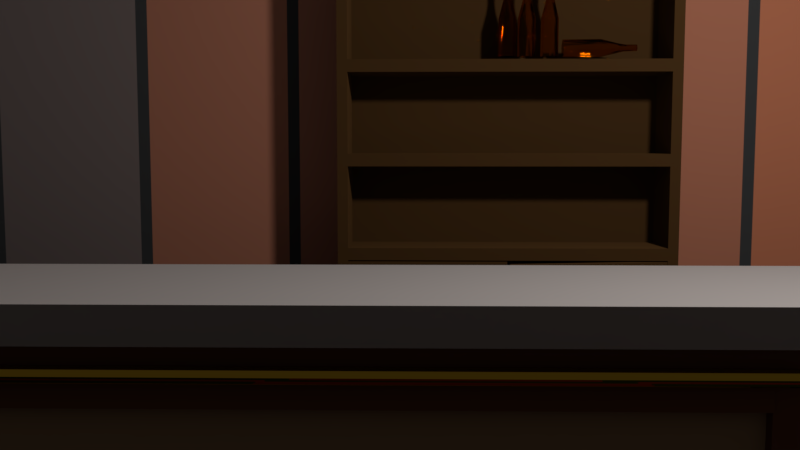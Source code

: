 # Source: bar.blend  (saved by Blender 2.79.0; exported with 4.5.12 LTS)
import bpy
from mathutils import Matrix  # noqa: F401  (used for matrix-valued properties, if any)

bpy.ops.wm.read_factory_settings(use_empty=True)
scene = bpy.context.scene
scene.name = 'Scene'

# ---- collections
col_collection_1 = bpy.data.collections.new('Collection 1'); scene.collection.children.link(col_collection_1)
col_collection_2 = bpy.data.collections.new('Collection 2'); scene.collection.children.link(col_collection_2)
col_collection_2.hide_render = True
col_collection_2.hide_viewport = True
col_collection_11 = bpy.data.collections.new('Collection 11'); scene.collection.children.link(col_collection_11)
col_collection_11.hide_render = True
col_collection_11.hide_viewport = True

# ---- images (referenced by path relative to the original .blend; pixels are not part of the script)
import os
ASSET_DIR = os.environ.get("B2B_ASSET_DIR", "")  # directory of the original .blend (textures are referenced by path, not embedded)
HERE = os.path.dirname(os.path.abspath(__file__))  # packed textures are extracted next to this script under _unpacked/

def load_image(name, relpath, width, height, colorspace="sRGB"):
    """Load a texture the original file referenced (path relative to the .blend, or extracted next to this script)."""
    p = next((c for c in (os.path.join(HERE, relpath), os.path.join(ASSET_DIR, relpath)) if relpath and os.path.exists(c)), "")
    if p:
        img = bpy.data.images.load(p, check_existing=True)
        img.name = name
    else:  # same state as the original file: an image datablock whose file is absent (Cycles renders it pink)
        img = bpy.data.images.new(name, width, height)
        img.source = "FILE"
        img.filepath = "//" + (relpath or name)
    img.colorspace_settings.name = colorspace
    return img
img_wood4_0_png = load_image('wood4_0.png', 'wood4_0.png', 1024, 1024, 'sRGB')

# ---- materials (node trees are filled in below, after node groups)
mat_glass1_002 = bpy.data.materials.new('Glass1.002')
mat_glass1_002.alpha_threshold = 0.0
mat_glass1_002.roughness = 0.5
mat_brick = bpy.data.materials.new('Brick')
mat_brick.alpha_threshold = 0.0
mat_brick.roughness = 0.5
mat_flooring = bpy.data.materials.new('Flooring')
mat_flooring.alpha_threshold = 0.0
mat_flooring.roughness = 0.5
mat_gold = bpy.data.materials.new('Gold')
mat_gold.alpha_threshold = 0.0
mat_gold.roughness = 0.5
mat_lightwood = bpy.data.materials.new('LightWood')
mat_lightwood.alpha_threshold = 0.0
mat_lightwood.roughness = 0.5
mat_countertop = bpy.data.materials.new('Countertop')
mat_countertop.alpha_threshold = 0.0
mat_countertop.roughness = 0.5
mat_material_001 = bpy.data.materials.new('Material.001')
mat_material_001.alpha_threshold = 0.0
mat_material_001.roughness = 0.5
mat_wood_001 = bpy.data.materials.new('Wood.001')
mat_wood_001.alpha_threshold = 0.0
mat_wood_001.diffuse_color = (0.107, 0.04971, 0.01681, 1.0)
mat_wood_001.roughness = 0.5
mat_glass1_001 = bpy.data.materials.new('Glass1.001')
mat_glass1_001.alpha_threshold = 0.0
mat_glass1_001.roughness = 0.5
mat_glass1 = bpy.data.materials.new('Glass1')
mat_glass1.alpha_threshold = 0.0
mat_glass1.roughness = 0.5
mat_wood = bpy.data.materials.new('Wood')
mat_wood.alpha_threshold = 0.0
mat_wood.diffuse_color = (0.107, 0.04971, 0.01681, 1.0)
mat_wood.roughness = 0.5

# ---- material node trees
mat_glass1_002.use_nodes = True; mat_glass1_002.node_tree.nodes.clear()
_N = mat_glass1_002.node_tree.nodes; _L = mat_glass1_002.node_tree.links
n0 = _N.new('ShaderNodeOutputMaterial'); n0.name = 'Material Output'; n0.location = (300, 300)
n1 = _N.new('ShaderNodeBsdfGlass'); n1.name = 'Glass BSDF'; n1.location = (10, 300)
n1.distribution = 'BECKMANN'
n1.inputs[0].default_value = (0.8, 0.4489, 0.04968, 1.0)
n1.inputs[2].default_value = 1.45
_L.new(n1.outputs[0], n0.inputs[0])
n0.is_active_output = True
mat_brick.use_nodes = True; mat_brick.node_tree.nodes.clear()
_N = mat_brick.node_tree.nodes; _L = mat_brick.node_tree.links
n0 = _N.new('ShaderNodeOutputMaterial'); n0.name = 'Material Output'; n0.location = (300, 300)
n1 = _N.new('ShaderNodeBackground'); n1.name = 'Background'; n1.location = (10, 300)
n2 = _N.new('ShaderNodeTexBrick'); n2.name = 'Brick Texture'; n2.location = (-190, 300)
n3 = _N.new('ShaderNodeBsdfDiffuse'); n3.name = 'Diffuse BSDF'; n3.location = (100, 300)
n4 = _N.new('ShaderNodeTexBrick'); n4.name = 'Brick Texture.001'; n4.location = (-100, 300)
n4.inputs[1].default_value = (0.8, 0.2486, 0.1137, 1.0)
n4.inputs[3].default_value = (0.06681, 0.06681, 0.06681, 1.0)
_L.new(n2.outputs[0], n1.inputs[0])
_L.new(n3.outputs[0], n0.inputs[0])
_L.new(n4.outputs[0], n3.inputs[0])
n0.is_active_output = True
mat_flooring.use_nodes = True; mat_flooring.node_tree.nodes.clear()
_N = mat_flooring.node_tree.nodes; _L = mat_flooring.node_tree.links
n0 = _N.new('ShaderNodeOutputMaterial'); n0.name = 'Material Output'; n0.location = (300, 300)
n1 = _N.new('ShaderNodeBsdfDiffuse'); n1.name = 'Diffuse BSDF'; n1.location = (10, 300)
n2 = _N.new('ShaderNodeTexChecker'); n2.name = 'Checker Texture'; n2.location = (-180, 300)
n2.inputs[1].default_value = (0.06681, 0.007498, 0.003193, 1.0)
n2.inputs[2].default_value = (0.01024, 0.01734, 0.01118, 1.0)
_L.new(n1.outputs[0], n0.inputs[0])
_L.new(n2.outputs[0], n1.inputs[0])
n0.is_active_output = True
mat_gold.use_nodes = True; mat_gold.node_tree.nodes.clear()
_N = mat_gold.node_tree.nodes; _L = mat_gold.node_tree.links
n0 = _N.new('ShaderNodeOutputMaterial'); n0.name = 'Material Output'; n0.location = (300, 300)
n1 = _N.new('ShaderNodeBsdfAnisotropic'); n1.name = 'Glossy BSDF'; n1.location = (10, 300)
n1.distribution = 'GGX'
n1.inputs[0].default_value = (0.5596, 0.3198, 0.02376, 1.0)
n1.inputs[1].default_value = 0.0
_L.new(n1.outputs[0], n0.inputs[0])
n0.is_active_output = True
mat_lightwood.use_nodes = True; mat_lightwood.node_tree.nodes.clear()
_N = mat_lightwood.node_tree.nodes; _L = mat_lightwood.node_tree.links
n0 = _N.new('ShaderNodeOutputMaterial'); n0.name = 'Material Output'; n0.location = (300, 300)
n1 = _N.new('ShaderNodeBsdfDiffuse'); n1.name = 'Diffuse BSDF'; n1.location = (10, 300)
n1.inputs[0].default_value = (0.3506, 0.2222, 0.1213, 1.0)
n1.inputs[1].default_value = 1.0
n2 = _N.new('ShaderNodeTexEnvironment'); n2.name = 'Environment Texture'; n2.location = (-180, 300)
n2.width = 140
n2.image = img_wood4_0_png
n2.interpolation = 'Smart'
_L.new(n1.outputs[0], n0.inputs[0])
n0.is_active_output = True
mat_countertop.use_nodes = True; mat_countertop.node_tree.nodes.clear()
_N = mat_countertop.node_tree.nodes; _L = mat_countertop.node_tree.links
n0 = _N.new('ShaderNodeOutputMaterial'); n0.name = 'Material Output'; n0.location = (300, 300)
n1 = _N.new('ShaderNodeBsdfAnisotropic'); n1.name = 'Glossy BSDF'; n1.location = (10, 300)
n1.distribution = 'GGX'
n1.inputs[0].default_value = (1.0, 0.8991, 0.8444, 1.0)
n1.inputs[1].default_value = 1.0
_L.new(n1.outputs[0], n0.inputs[0])
n0.is_active_output = True
mat_material_001.use_nodes = True; mat_material_001.node_tree.nodes.clear()
_N = mat_material_001.node_tree.nodes; _L = mat_material_001.node_tree.links
n0 = _N.new('ShaderNodeOutputMaterial'); n0.name = 'Material Output'; n0.location = (300, 300)
n1 = _N.new('ShaderNodeBsdfDiffuse'); n1.name = 'Diffuse BSDF'; n1.location = (10, 300)
n1.inputs[0].default_value = (0.1282, 0.05066, 0.02381, 1.0)
_L.new(n1.outputs[0], n0.inputs[0])
n0.is_active_output = True
mat_wood_001.use_nodes = True; mat_wood_001.node_tree.nodes.clear()
_N = mat_wood_001.node_tree.nodes; _L = mat_wood_001.node_tree.links
n0 = _N.new('ShaderNodeOutputMaterial'); n0.name = 'Material Output'; n0.location = (300, 300)
n1 = _N.new('ShaderNodeBsdfDiffuse'); n1.name = 'Diffuse BSDF'; n1.location = (10, 300)
n1.inputs[0].default_value = (0.1065, 0.05043, 0.01707, 1.0)
n1.inputs[1].default_value = 0.7339
_L.new(n1.outputs[0], n0.inputs[0])
n0.is_active_output = True
mat_glass1_001.use_nodes = True; mat_glass1_001.node_tree.nodes.clear()
_N = mat_glass1_001.node_tree.nodes; _L = mat_glass1_001.node_tree.links
n0 = _N.new('ShaderNodeOutputMaterial'); n0.name = 'Material Output'; n0.location = (300, 300)
n1 = _N.new('ShaderNodeBsdfGlass'); n1.name = 'Glass BSDF'; n1.location = (10, 300)
n1.distribution = 'BECKMANN'
n1.inputs[0].default_value = (0.8, 0.4489, 0.04968, 1.0)
n1.inputs[2].default_value = 1.45
_L.new(n1.outputs[0], n0.inputs[0])
n0.is_active_output = True
mat_glass1.use_nodes = True; mat_glass1.node_tree.nodes.clear()
_N = mat_glass1.node_tree.nodes; _L = mat_glass1.node_tree.links
n0 = _N.new('ShaderNodeOutputMaterial'); n0.name = 'Material Output'; n0.location = (300, 300)
n1 = _N.new('ShaderNodeBsdfGlass'); n1.name = 'Glass BSDF'; n1.location = (10, 300)
n1.distribution = 'BECKMANN'
n1.inputs[0].default_value = (0.8, 0.4489, 0.04968, 1.0)
n1.inputs[2].default_value = 1.45
_L.new(n1.outputs[0], n0.inputs[0])
n0.is_active_output = True
mat_wood.use_nodes = True; mat_wood.node_tree.nodes.clear()
_N = mat_wood.node_tree.nodes; _L = mat_wood.node_tree.links
n0 = _N.new('ShaderNodeOutputMaterial'); n0.name = 'Material Output'; n0.location = (300, 300)
n1 = _N.new('ShaderNodeBsdfDiffuse'); n1.name = 'Diffuse BSDF'; n1.location = (10, 300)
n1.inputs[0].default_value = (0.1065, 0.05043, 0.01707, 1.0)
n1.inputs[1].default_value = 0.7339
_L.new(n1.outputs[0], n0.inputs[0])
n0.is_active_output = True

# ---- world
world_world = bpy.data.worlds.new('World'); scene.world = world_world
world_world.color = (0.05088, 0.05088, 0.05088)
world_world.use_sun_shadow = False
world_world.sun_shadow_jitter_overblur = 0.0
world_world.cycles.sampling_method = 'MANUAL'

# ---- cameras
cam_camera = bpy.data.cameras.new('Camera')
cam_camera.clip_end = 100.0
cam_camera.lens = 35.0
cam_camera.sensor_width = 32.0
cam_camera.sensor_height = 18.0
cam_camera.ortho_scale = 7.314
cam_camera.dof.focus_distance = 0.0

# ---- lights
light_point = bpy.data.lights.new('Point', 'POINT')
light_point.transmission_factor = 0.0
light_point.energy = 100.0
light_point.shadow_buffer_clip_start = 0.5
light_point.shadow_soft_size = 0.1
light_point.shadow_maximum_resolution = 0.006
light_point.use_absolute_resolution = True

# ---- meshes
me_cylinder_005 = bpy.data.meshes.new('Cylinder.005')
me_cylinder_005.from_pydata([(2.819e-08, 0.4737, 1.009), (0.0924, 0.4646, 1.009), (0.1813, 0.4376, 1.009), (0.2163, 0.4337, -1.009), (0.2631, 0.3938, 1.009), (0.3349, 0.3349, 1.009), (0.4596, 0.1537, -1.009), (0.3938, 0.2631, 1.009), (0.4376, 0.1813, 1.009), (0.4646, 0.09241, 1.009), (0.4737, 2.034e-07, 1.009), (0.4473, -0.1724, -1.009), (0.4646, -0.0924, 1.009), (0.4376, -0.1813, 1.009), (0.3938, -0.2631, 1.009), (0.2404, -0.4208, -1.009), (0.3349, -0.3349, 1.009), (0.2631, -0.3938, 1.009), (0.1813, -0.4376, 1.009), (0.0924, -0.4646, 1.009), (-0.0818, -0.4724, -1.009), (-1.261e-07, -0.4737, 1.009), (-0.09241, -0.4646, 1.009), (-0.1813, -0.4376, 1.009), (-0.2631, -0.3938, 1.009), (-0.3349, -0.3349, 1.009), (-0.4002, -0.285, -1.009), (-0.3938, -0.2631, 1.009), (-0.4376, -0.1813, 1.009), (-0.4646, -0.0924, 1.009), (-0.4675, 0.1276, -1.009), (-0.4737, 6.25e-07, 1.009), (-0.4646, 0.09241, 1.009), (-0.4376, 0.1813, 1.009), (-0.3938, 0.2631, 1.009), (-0.2015, 0.4481, -1.009), (-0.3349, 0.3349, 1.009), (-0.2631, 0.3938, 1.009), (-0.1813, 0.4376, 1.009), (-0.0924, 0.4646, 1.009), (0.0924, 0.4646, 1.009), (2.819e-08, 0.4737, 1.009), (0.1813, 0.4376, 1.009), (0.2631, 0.3938, 1.009), (0.3349, 0.3349, 1.009), (0.3938, 0.2631, 1.009), (0.4376, 0.1813, 1.009), (0.4646, 0.09241, 1.009), (0.4737, 2.034e-07, 1.009), (0.4646, -0.0924, 1.009), (0.4376, -0.1813, 1.009), (0.3938, -0.2631, 1.009), (0.3349, -0.3349, 1.009), (0.2631, -0.3938, 1.009), (0.1813, -0.4376, 1.009), (0.0924, -0.4646, 1.009), (-1.261e-07, -0.4737, 1.009), (-0.09241, -0.4646, 1.009), (-0.1813, -0.4376, 1.009), (-0.2631, -0.3938, 1.009), (-0.3349, -0.3349, 1.009), (-0.3938, -0.2631, 1.009), (-0.4376, -0.1813, 1.009), (-0.4646, -0.0924, 1.009), (-0.4737, 6.25e-07, 1.009), (-0.4646, 0.09241, 1.009), (-0.4376, 0.1813, 1.009), (-0.3938, 0.2631, 1.009), (-0.3349, 0.3349, 1.009), (-0.2631, 0.3938, 1.009), (-0.1813, 0.4376, 1.009), (-0.0924, 0.4646, 1.009), (0.02393, 0.2373, 1.974), (0.1847, 0.1509, 1.974), (0.2102, -0.1085, 1.98), (0.05357, -0.2327, 1.987), (-0.127, -0.2008, 1.965), (-0.2288, -0.0694, 1.975), (-0.2097, 0.1167, 1.963), (-0.1552, -0.0946, 2.368), (0.03119, 0.1792, 2.371), (0.1362, 0.1247, 2.388), (0.1876, -0.003982, 2.236), (0.1613, -0.0885, 2.354), (0.06012, -0.1746, 2.381), (-0.08335, -0.164, 2.364), (-0.1834, 0.01875, 2.366), (-0.1317, 0.1258, 2.367), (-0.06376, 0.1744, 2.239), (0.02295, 0.1807, 2.942), (0.1565, 0.09794, 2.942), (0.1646, -0.08796, 2.942), (0.02295, -0.1807, 2.942), (-0.1266, -0.1344, 2.942), (-0.1807, 4.375e-07, 2.942), (-0.1266, 0.1344, 2.942)], [], [(3, 35, 0, 1), (2, 40, 42), (69, 88, 70), (14, 50, 51), (25, 59, 60), (37, 68, 69), (9, 46, 47), (21, 55, 56), (32, 64, 65), (4, 42, 43), (16, 51, 52), (27, 60, 61), (38, 69, 70), (10, 47, 48), (22, 56, 57), (33, 65, 66), (5, 43, 44), (17, 52, 53), (28, 61, 62), (39, 70, 71), (12, 48, 49), (23, 57, 58), (34, 66, 67), (7, 44, 45), (18, 53, 54), (29, 62, 63), (1, 41, 40), (0, 71, 41), (13, 49, 50), (24, 58, 59), (36, 67, 68), (8, 45, 46), (19, 54, 55), (31, 63, 64), (76, 85, 79), (56, 75, 57), (43, 73, 44), (44, 73, 45), (71, 72, 41), (58, 76, 59), (45, 73, 46), (59, 76, 60), (47, 82, 48), (61, 77, 62), (62, 77, 63), (49, 74, 50), (63, 77, 64), (50, 74, 51), (51, 74, 52), (65, 78, 66), (66, 78, 67), (53, 75, 54), (41, 72, 40), (67, 78, 68), (54, 75, 55), (40, 72, 42), (55, 75, 56), (77, 79, 86), (77, 86, 78), (74, 83, 84), (78, 87, 88), (72, 81, 73), (84, 92, 85), (88, 95, 89), (85, 93, 79), (82, 90, 91), (86, 94, 95), (83, 91, 84), (86, 95, 87), (6, 3, 5, 7), (1, 2, 3), (2, 4, 3), (4, 5, 3), (11, 6, 10, 12), (7, 8, 6), (8, 9, 6), (9, 10, 6), (15, 11, 14, 16), (12, 13, 11), (13, 14, 11), (20, 15, 19, 21), (16, 17, 15), (17, 18, 15), (18, 19, 15), (26, 20, 23, 24), (21, 22, 20), (22, 23, 20), (30, 26, 29, 31), (24, 25, 26), (25, 27, 26), (27, 28, 26), (28, 29, 26), (35, 30, 34, 36), (31, 32, 30), (32, 33, 30), (33, 34, 30), (36, 37, 35), (37, 38, 35), (2, 1, 40), (38, 39, 35), (39, 0, 35), (72, 71, 70, 88), (15, 20, 26, 30, 35, 3, 6, 11), (14, 13, 50), (25, 24, 59), (37, 36, 68), (9, 8, 46), (21, 19, 55), (32, 31, 64), (4, 2, 42), (16, 14, 51), (27, 25, 60), (38, 37, 69), (10, 9, 47), (22, 21, 56), (33, 32, 65), (5, 4, 43), (17, 16, 52), (28, 27, 61), (39, 38, 70), (12, 10, 48), (23, 22, 57), (34, 33, 66), (7, 5, 44), (18, 17, 53), (29, 28, 62), (1, 0, 41), (0, 39, 71), (13, 12, 49), (24, 23, 58), (36, 34, 67), (8, 7, 45), (19, 18, 54), (31, 29, 63), (76, 58, 57, 75), (82, 47, 46, 73), (77, 61, 60, 76), (74, 49, 48, 82), (77, 78, 65, 64), (75, 53, 52, 74), (88, 69, 68, 78), (73, 43, 42, 72), (73, 81, 82), (77, 76, 79), (74, 82, 83), (75, 74, 84), (78, 86, 87), (72, 80, 81), (75, 84, 85), (76, 75, 85), (72, 88, 80), (89, 90, 81, 80), (91, 90, 89, 95, 94, 93, 92), (88, 87, 95), (94, 86, 79, 93), (85, 92, 93), (80, 88, 89), (82, 81, 90), (83, 82, 91), (84, 91, 92)])
me_cylinder_005.materials.append(mat_glass1_002)
me_cylinder_005.use_remesh_preserve_volume = False
me_cylinder_005.use_remesh_preserve_attributes = False
me_cylinder_005.use_mirror_vertex_groups = False
me_cylinder_005.update()
me_cylinder_004 = bpy.data.meshes.new('Cylinder.004')
me_cylinder_004.from_pydata([(2.819e-08, 0.4737, 1.009), (0.0924, 0.4646, 1.009), (0.1813, 0.4376, 1.009), (0.2163, 0.4337, -1.009), (0.2631, 0.3938, 1.009), (0.3349, 0.3349, 1.009), (0.4596, 0.1537, -1.009), (0.3938, 0.2631, 1.009), (0.4376, 0.1813, 1.009), (0.4646, 0.09241, 1.009), (0.4737, 2.034e-07, 1.009), (0.4473, -0.1724, -1.009), (0.4646, -0.0924, 1.009), (0.4376, -0.1813, 1.009), (0.3938, -0.2631, 1.009), (0.2404, -0.4208, -1.009), (0.3349, -0.3349, 1.009), (0.2631, -0.3938, 1.009), (0.1813, -0.4376, 1.009), (0.0924, -0.4646, 1.009), (-0.0818, -0.4724, -1.009), (-1.261e-07, -0.4737, 1.009), (-0.09241, -0.4646, 1.009), (-0.1813, -0.4376, 1.009), (-0.2631, -0.3938, 1.009), (-0.3349, -0.3349, 1.009), (-0.4002, -0.285, -1.009), (-0.3938, -0.2631, 1.009), (-0.4376, -0.1813, 1.009), (-0.4646, -0.0924, 1.009), (-0.4675, 0.1276, -1.009), (-0.4737, 6.25e-07, 1.009), (-0.4646, 0.09241, 1.009), (-0.4376, 0.1813, 1.009), (-0.3938, 0.2631, 1.009), (-0.2015, 0.4481, -1.009), (-0.3349, 0.3349, 1.009), (-0.2631, 0.3938, 1.009), (-0.1813, 0.4376, 1.009), (-0.0924, 0.4646, 1.009), (0.0924, 0.4646, 1.009), (2.819e-08, 0.4737, 1.009), (0.1813, 0.4376, 1.009), (0.2631, 0.3938, 1.009), (0.3349, 0.3349, 1.009), (0.3938, 0.2631, 1.009), (0.4376, 0.1813, 1.009), (0.4646, 0.09241, 1.009), (0.4737, 2.034e-07, 1.009), (0.4646, -0.0924, 1.009), (0.4376, -0.1813, 1.009), (0.3938, -0.2631, 1.009), (0.3349, -0.3349, 1.009), (0.2631, -0.3938, 1.009), (0.1813, -0.4376, 1.009), (0.0924, -0.4646, 1.009), (-1.261e-07, -0.4737, 1.009), (-0.09241, -0.4646, 1.009), (-0.1813, -0.4376, 1.009), (-0.2631, -0.3938, 1.009), (-0.3349, -0.3349, 1.009), (-0.3938, -0.2631, 1.009), (-0.4376, -0.1813, 1.009), (-0.4646, -0.0924, 1.009), (-0.4737, 6.25e-07, 1.009), (-0.4646, 0.09241, 1.009), (-0.4376, 0.1813, 1.009), (-0.3938, 0.2631, 1.009), (-0.3349, 0.3349, 1.009), (-0.2631, 0.3938, 1.009), (-0.1813, 0.4376, 1.009), (-0.0924, 0.4646, 1.009), (0.02393, 0.2373, 1.974), (0.1847, 0.1509, 1.974), (0.2102, -0.1085, 1.98), (0.05357, -0.2327, 1.987), (-0.127, -0.2008, 1.965), (-0.2288, -0.0694, 1.975), (-0.2097, 0.1167, 1.963), (-0.1552, -0.0946, 2.368), (0.03119, 0.1792, 2.371), (0.1362, 0.1247, 2.388), (0.1876, -0.003982, 2.236), (0.1613, -0.0885, 2.354), (0.06012, -0.1746, 2.381), (-0.08335, -0.164, 2.364), (-0.1834, 0.01875, 2.366), (-0.1317, 0.1258, 2.367), (-0.06376, 0.1744, 2.239), (0.02295, 0.1807, 2.942), (0.1565, 0.09794, 2.942), (0.1646, -0.08796, 2.942), (0.02295, -0.1807, 2.942), (-0.1266, -0.1344, 2.942), (-0.1807, 4.375e-07, 2.942), (-0.1266, 0.1344, 2.942)], [], [(3, 35, 0, 1), (2, 40, 42), (69, 88, 70), (14, 50, 51), (25, 59, 60), (37, 68, 69), (9, 46, 47), (21, 55, 56), (32, 64, 65), (4, 42, 43), (16, 51, 52), (27, 60, 61), (38, 69, 70), (10, 47, 48), (22, 56, 57), (33, 65, 66), (5, 43, 44), (17, 52, 53), (28, 61, 62), (39, 70, 71), (12, 48, 49), (23, 57, 58), (34, 66, 67), (7, 44, 45), (18, 53, 54), (29, 62, 63), (1, 41, 40), (0, 71, 41), (13, 49, 50), (24, 58, 59), (36, 67, 68), (8, 45, 46), (19, 54, 55), (31, 63, 64), (76, 85, 79), (56, 75, 57), (43, 73, 44), (44, 73, 45), (71, 72, 41), (58, 76, 59), (45, 73, 46), (59, 76, 60), (47, 82, 48), (61, 77, 62), (62, 77, 63), (49, 74, 50), (63, 77, 64), (50, 74, 51), (51, 74, 52), (65, 78, 66), (66, 78, 67), (53, 75, 54), (41, 72, 40), (67, 78, 68), (54, 75, 55), (40, 72, 42), (55, 75, 56), (77, 79, 86), (77, 86, 78), (74, 83, 84), (78, 87, 88), (72, 81, 73), (84, 92, 85), (88, 95, 89), (85, 93, 79), (82, 90, 91), (86, 94, 95), (83, 91, 84), (86, 95, 87), (6, 3, 5, 7), (1, 2, 3), (2, 4, 3), (4, 5, 3), (11, 6, 10, 12), (7, 8, 6), (8, 9, 6), (9, 10, 6), (15, 11, 14, 16), (12, 13, 11), (13, 14, 11), (20, 15, 19, 21), (16, 17, 15), (17, 18, 15), (18, 19, 15), (26, 20, 23, 24), (21, 22, 20), (22, 23, 20), (30, 26, 29, 31), (24, 25, 26), (25, 27, 26), (27, 28, 26), (28, 29, 26), (35, 30, 34, 36), (31, 32, 30), (32, 33, 30), (33, 34, 30), (36, 37, 35), (37, 38, 35), (2, 1, 40), (38, 39, 35), (39, 0, 35), (72, 71, 70, 88), (15, 20, 26, 30, 35, 3, 6, 11), (14, 13, 50), (25, 24, 59), (37, 36, 68), (9, 8, 46), (21, 19, 55), (32, 31, 64), (4, 2, 42), (16, 14, 51), (27, 25, 60), (38, 37, 69), (10, 9, 47), (22, 21, 56), (33, 32, 65), (5, 4, 43), (17, 16, 52), (28, 27, 61), (39, 38, 70), (12, 10, 48), (23, 22, 57), (34, 33, 66), (7, 5, 44), (18, 17, 53), (29, 28, 62), (1, 0, 41), (0, 39, 71), (13, 12, 49), (24, 23, 58), (36, 34, 67), (8, 7, 45), (19, 18, 54), (31, 29, 63), (76, 58, 57, 75), (82, 47, 46, 73), (77, 61, 60, 76), (74, 49, 48, 82), (77, 78, 65, 64), (75, 53, 52, 74), (88, 69, 68, 78), (73, 43, 42, 72), (73, 81, 82), (77, 76, 79), (74, 82, 83), (75, 74, 84), (78, 86, 87), (72, 80, 81), (75, 84, 85), (76, 75, 85), (72, 88, 80), (89, 90, 81, 80), (91, 90, 89, 95, 94, 93, 92), (88, 87, 95), (94, 86, 79, 93), (85, 92, 93), (80, 88, 89), (82, 81, 90), (83, 82, 91), (84, 91, 92)])
me_cylinder_004.materials.append(mat_glass1_002)
me_cylinder_004.use_remesh_preserve_volume = False
me_cylinder_004.use_remesh_preserve_attributes = False
me_cylinder_004.use_mirror_vertex_groups = False
me_cylinder_004.update()
me_cylinder_003 = bpy.data.meshes.new('Cylinder.003')
me_cylinder_003.from_pydata([(2.819e-08, 0.4737, 1.009), (0.0924, 0.4646, 1.009), (0.1813, 0.4376, 1.009), (0.2163, 0.4337, -1.009), (0.2631, 0.3938, 1.009), (0.3349, 0.3349, 1.009), (0.4596, 0.1537, -1.009), (0.3938, 0.2631, 1.009), (0.4376, 0.1813, 1.009), (0.4646, 0.09241, 1.009), (0.4737, 2.034e-07, 1.009), (0.4473, -0.1724, -1.009), (0.4646, -0.0924, 1.009), (0.4376, -0.1813, 1.009), (0.3938, -0.2631, 1.009), (0.2404, -0.4208, -1.009), (0.3349, -0.3349, 1.009), (0.2631, -0.3938, 1.009), (0.1813, -0.4376, 1.009), (0.0924, -0.4646, 1.009), (-0.0818, -0.4724, -1.009), (-1.261e-07, -0.4737, 1.009), (-0.09241, -0.4646, 1.009), (-0.1813, -0.4376, 1.009), (-0.2631, -0.3938, 1.009), (-0.3349, -0.3349, 1.009), (-0.4002, -0.285, -1.009), (-0.3938, -0.2631, 1.009), (-0.4376, -0.1813, 1.009), (-0.4646, -0.0924, 1.009), (-0.4675, 0.1276, -1.009), (-0.4737, 6.25e-07, 1.009), (-0.4646, 0.09241, 1.009), (-0.4376, 0.1813, 1.009), (-0.3938, 0.2631, 1.009), (-0.2015, 0.4481, -1.009), (-0.3349, 0.3349, 1.009), (-0.2631, 0.3938, 1.009), (-0.1813, 0.4376, 1.009), (-0.0924, 0.4646, 1.009), (0.0924, 0.4646, 1.009), (2.819e-08, 0.4737, 1.009), (0.1813, 0.4376, 1.009), (0.2631, 0.3938, 1.009), (0.3349, 0.3349, 1.009), (0.3938, 0.2631, 1.009), (0.4376, 0.1813, 1.009), (0.4646, 0.09241, 1.009), (0.4737, 2.034e-07, 1.009), (0.4646, -0.0924, 1.009), (0.4376, -0.1813, 1.009), (0.3938, -0.2631, 1.009), (0.3349, -0.3349, 1.009), (0.2631, -0.3938, 1.009), (0.1813, -0.4376, 1.009), (0.0924, -0.4646, 1.009), (-1.261e-07, -0.4737, 1.009), (-0.09241, -0.4646, 1.009), (-0.1813, -0.4376, 1.009), (-0.2631, -0.3938, 1.009), (-0.3349, -0.3349, 1.009), (-0.3938, -0.2631, 1.009), (-0.4376, -0.1813, 1.009), (-0.4646, -0.0924, 1.009), (-0.4737, 6.25e-07, 1.009), (-0.4646, 0.09241, 1.009), (-0.4376, 0.1813, 1.009), (-0.3938, 0.2631, 1.009), (-0.3349, 0.3349, 1.009), (-0.2631, 0.3938, 1.009), (-0.1813, 0.4376, 1.009), (-0.0924, 0.4646, 1.009), (0.02393, 0.2373, 1.974), (0.1847, 0.1509, 1.974), (0.2102, -0.1085, 1.98), (0.05357, -0.2327, 1.987), (-0.127, -0.2008, 1.965), (-0.2288, -0.0694, 1.975), (-0.2097, 0.1167, 1.963), (-0.1552, -0.0946, 2.368), (0.03119, 0.1792, 2.371), (0.1362, 0.1247, 2.388), (0.1876, -0.003982, 2.236), (0.1613, -0.0885, 2.354), (0.06012, -0.1746, 2.381), (-0.08335, -0.164, 2.364), (-0.1834, 0.01875, 2.366), (-0.1317, 0.1258, 2.367), (-0.06376, 0.1744, 2.239), (0.02295, 0.1807, 2.942), (0.1565, 0.09794, 2.942), (0.1646, -0.08796, 2.942), (0.02295, -0.1807, 2.942), (-0.1266, -0.1344, 2.942), (-0.1807, 4.375e-07, 2.942), (-0.1266, 0.1344, 2.942)], [], [(3, 35, 0, 1), (2, 40, 42), (69, 88, 70), (14, 50, 51), (25, 59, 60), (37, 68, 69), (9, 46, 47), (21, 55, 56), (32, 64, 65), (4, 42, 43), (16, 51, 52), (27, 60, 61), (38, 69, 70), (10, 47, 48), (22, 56, 57), (33, 65, 66), (5, 43, 44), (17, 52, 53), (28, 61, 62), (39, 70, 71), (12, 48, 49), (23, 57, 58), (34, 66, 67), (7, 44, 45), (18, 53, 54), (29, 62, 63), (1, 41, 40), (0, 71, 41), (13, 49, 50), (24, 58, 59), (36, 67, 68), (8, 45, 46), (19, 54, 55), (31, 63, 64), (76, 85, 79), (56, 75, 57), (43, 73, 44), (44, 73, 45), (71, 72, 41), (58, 76, 59), (45, 73, 46), (59, 76, 60), (47, 82, 48), (61, 77, 62), (62, 77, 63), (49, 74, 50), (63, 77, 64), (50, 74, 51), (51, 74, 52), (65, 78, 66), (66, 78, 67), (53, 75, 54), (41, 72, 40), (67, 78, 68), (54, 75, 55), (40, 72, 42), (55, 75, 56), (77, 79, 86), (77, 86, 78), (74, 83, 84), (78, 87, 88), (72, 81, 73), (84, 92, 85), (88, 95, 89), (85, 93, 79), (82, 90, 91), (86, 94, 95), (83, 91, 84), (86, 95, 87), (6, 3, 5, 7), (1, 2, 3), (2, 4, 3), (4, 5, 3), (11, 6, 10, 12), (7, 8, 6), (8, 9, 6), (9, 10, 6), (15, 11, 14, 16), (12, 13, 11), (13, 14, 11), (20, 15, 19, 21), (16, 17, 15), (17, 18, 15), (18, 19, 15), (26, 20, 23, 24), (21, 22, 20), (22, 23, 20), (30, 26, 29, 31), (24, 25, 26), (25, 27, 26), (27, 28, 26), (28, 29, 26), (35, 30, 34, 36), (31, 32, 30), (32, 33, 30), (33, 34, 30), (36, 37, 35), (37, 38, 35), (2, 1, 40), (38, 39, 35), (39, 0, 35), (72, 71, 70, 88), (15, 20, 26, 30, 35, 3, 6, 11), (14, 13, 50), (25, 24, 59), (37, 36, 68), (9, 8, 46), (21, 19, 55), (32, 31, 64), (4, 2, 42), (16, 14, 51), (27, 25, 60), (38, 37, 69), (10, 9, 47), (22, 21, 56), (33, 32, 65), (5, 4, 43), (17, 16, 52), (28, 27, 61), (39, 38, 70), (12, 10, 48), (23, 22, 57), (34, 33, 66), (7, 5, 44), (18, 17, 53), (29, 28, 62), (1, 0, 41), (0, 39, 71), (13, 12, 49), (24, 23, 58), (36, 34, 67), (8, 7, 45), (19, 18, 54), (31, 29, 63), (76, 58, 57, 75), (82, 47, 46, 73), (77, 61, 60, 76), (74, 49, 48, 82), (77, 78, 65, 64), (75, 53, 52, 74), (88, 69, 68, 78), (73, 43, 42, 72), (73, 81, 82), (77, 76, 79), (74, 82, 83), (75, 74, 84), (78, 86, 87), (72, 80, 81), (75, 84, 85), (76, 75, 85), (72, 88, 80), (89, 90, 81, 80), (91, 90, 89, 95, 94, 93, 92), (88, 87, 95), (94, 86, 79, 93), (85, 92, 93), (80, 88, 89), (82, 81, 90), (83, 82, 91), (84, 91, 92)])
me_cylinder_003.materials.append(mat_glass1_002)
me_cylinder_003.use_remesh_preserve_volume = False
me_cylinder_003.use_remesh_preserve_attributes = False
me_cylinder_003.use_mirror_vertex_groups = False
me_cylinder_003.update()
me_plane = bpy.data.meshes.new('Plane')
me_plane.from_pydata([(-2.115, -2.115, 0.0), (2.115, -2.115, 0.0), (-2.115, 2.115, 0.0), (2.115, 2.115, 0.0), (-5.902, -2.115, -5.862e-14), (-2.115, 2.115, 3.204), (-2.115, 2.115, 3.199), (2.115, 2.115, 3.199), (-2.115, 2.115, -0.05269), (-2.115, -2.115, -0.05269), (2.115, -2.115, -0.05269), (2.115, 2.115, -0.05269), (-2.003, 2.115, 0.0), (-2.003, -2.115, 0.0), (-2.003, 2.115, 3.204), (-5.902, 2.115, -5.862e-14), (2.115, 1.976, 0.0), (-2.115, 1.976, 0.0), (2.115, 1.976, 3.199), (-2.115, 1.976, 3.199), (-2.002, 0.06294, -0.04085), (-2.002, 0.06294, 0.8554), (-2.002, 0.2437, -0.04085), (-2.002, 0.2437, 0.8554), (0.7941, 0.06294, -0.04085), (0.7941, 0.06294, 0.8554), (0.7941, 0.2437, -0.04085), (0.7941, 0.2437, 0.8554), (-1.998, -0.02992, 0.8547), (-1.998, -0.1218, 1.005), (-1.998, 0.772, 0.8547), (-1.998, 0.772, 1.005), (1.17, -0.02992, 0.8547), (1.17, -0.1218, 1.005), (1.17, 0.772, 0.8547), (1.17, 0.772, 1.005), (-2.005, 0.03014, 0.7581), (0.7948, 0.03014, 0.7581), (-2.005, 0.02956, 0.7523), (0.7948, 0.02956, 0.7523), (-2.005, 0.02784, 0.7466), (0.7948, 0.02784, 0.7466), (-2.005, 0.02506, 0.7414), (0.7948, 0.02506, 0.7414), (-2.005, 0.02131, 0.7368), (0.7948, 0.02131, 0.7368), (-2.005, 0.01674, 0.7331), (0.7948, 0.01674, 0.7331), (-2.005, 0.01153, 0.7303), (0.7948, 0.01153, 0.7303), (-2.005, 0.00588, 0.7286), (0.7948, 0.00588, 0.7286), (-2.005, 2.151e-07, 0.728), (0.7948, 2.228e-07, 0.728), (-2.005, -0.005879, 0.7286), (0.7948, -0.005879, 0.7286), (-2.005, -0.01153, 0.7303), (0.7948, -0.01153, 0.7303), (-2.005, -0.01674, 0.7331), (0.7948, -0.01674, 0.7331), (-2.005, -0.02131, 0.7368), (0.7948, -0.02131, 0.7368), (-2.005, -0.02506, 0.7414), (0.7948, -0.02506, 0.7414), (-2.005, -0.02784, 0.7466), (0.7948, -0.02784, 0.7466), (-2.005, -0.02956, 0.7523), (0.7948, -0.02956, 0.7523), (-2.005, -0.03014, 0.7581), (0.7948, -0.03014, 0.7581), (-2.005, -0.02956, 0.764), (0.7948, -0.02956, 0.764), (-2.005, -0.02784, 0.7697), (0.7948, -0.02784, 0.7697), (-2.005, -0.02506, 0.7749), (0.7948, -0.02506, 0.7749), (-2.005, -0.02131, 0.7794), (0.7948, -0.02131, 0.7794), (-2.005, -0.01674, 0.7832), (0.7948, -0.01674, 0.7832), (-2.005, -0.01153, 0.786), (0.7948, -0.01153, 0.786), (-2.005, -0.005879, 0.7877), (0.7948, -0.005879, 0.7877), (-2.005, 2.343e-07, 0.7883), (0.7948, 2.42e-07, 0.7883), (-2.005, 0.00588, 0.7877), (0.7948, 0.00588, 0.7877), (-2.005, 0.01153, 0.786), (0.7948, 0.01153, 0.786), (-2.005, 0.01674, 0.7832), (0.7948, 0.01674, 0.7832), (-2.005, 0.02131, 0.7794), (0.7948, 0.02131, 0.7794), (-2.005, 0.02506, 0.7749), (0.7948, 0.02506, 0.7749), (-2.005, 0.02784, 0.7697), (0.7948, 0.02784, 0.7697), (-2.005, 0.02956, 0.764), (0.7948, 0.02956, 0.764), (-5.902, 2.115, 3.199), (-5.902, 2.115, -0.05269), (-5.902, -2.115, -0.05269), (-5.902, 1.976, 3.199), (-5.902, 1.976, -5.862e-14), (-5.79, 0.2437, -0.04085), (-5.79, 0.06294, -0.04085), (-5.79, 0.06294, 0.8554), (-5.79, 0.2437, 0.8554), (-5.786, 0.772, 0.8547), (-5.786, -0.02992, 0.8547), (-5.786, -0.1218, 1.005), (-5.786, 0.772, 1.005), (-5.792, 0.03014, 0.7581), (-5.792, 0.02956, 0.7523), (-5.792, 0.02784, 0.7466), (-5.792, 0.02506, 0.7414), (-5.792, 0.02131, 0.7368), (-5.792, 0.01674, 0.7331), (-5.792, 0.01153, 0.7303), (-5.792, 0.005878, 0.7286), (-5.792, -1.394e-06, 0.728), (-5.792, -0.005881, 0.7286), (-5.792, -0.01153, 0.7303), (-5.792, -0.01674, 0.7331), (-5.792, -0.02131, 0.7368), (-5.792, -0.02506, 0.7414), (-5.792, -0.02784, 0.7466), (-5.792, -0.02956, 0.7523), (-5.792, -0.03014, 0.7581), (-5.792, -0.02956, 0.764), (-5.792, -0.02784, 0.7697), (-5.792, -0.02506, 0.7749), (-5.792, -0.02131, 0.7794), (-5.792, -0.01674, 0.7832), (-5.792, -0.01153, 0.786), (-5.792, -0.005881, 0.7877), (-5.792, -1.375e-06, 0.7883), (-5.792, 0.005878, 0.7877), (-5.792, 0.01153, 0.786), (-5.792, 0.01674, 0.7832), (-5.792, 0.02131, 0.7794), (-5.792, 0.02506, 0.7749), (-5.792, 0.02784, 0.7697), (-5.792, 0.02956, 0.764), (0.704, 0.06294, 0.7962), (0.704, 0.06294, 0.01831), (-2.012, 0.06294, 0.01831), (-2.012, 0.06294, 0.7962), (-5.69, 0.06294, 0.01831), (-5.69, 0.06294, 0.7962), (0.704, 0.06294, 0.7962), (0.704, 0.06294, 0.01831), (-2.012, 0.06294, 0.01831), (-2.012, 0.06294, 0.7962), (-5.69, 0.06294, 0.01831), (-5.69, 0.06294, 0.7962), (0.704, 0.06294, 0.7962), (0.704, 0.06294, 0.01831), (-2.012, 0.06294, 0.01831), (-2.012, 0.06294, 0.7962), (-5.69, 0.06294, 0.01831), (-5.69, 0.06294, 0.7962), (0.704, 0.114, 0.7923), (0.704, 0.114, 0.01439), (-2.012, 0.114, 0.01439), (-2.012, 0.114, 0.7923), (-5.69, 0.114, 0.01439), (-5.69, 0.114, 0.7923), (0.704, 0.05034, 0.6324), (-2.012, 0.05034, 0.6324), (-5.69, 0.05034, 0.6324), (0.704, 0.1014, 0.6285), (-2.012, 0.1014, 0.6285), (-5.69, 0.1014, 0.6285)], [], [(1, 3, 11, 10), (106, 107, 108, 105), (3, 7, 18, 16), (9, 10, 11, 8), (86, 88, 139, 138), (3, 2, 8, 11), (0, 1, 10, 9), (100, 15, 104, 103), (15, 4, 102, 101), (0, 2, 12, 13), (2, 5, 14, 12), (17, 16, 18, 19), (68, 70, 130, 129), (7, 6, 19, 18), (2, 3, 16, 17), (50, 52, 121, 120), (22, 23, 27, 26), (26, 27, 25, 24), (148, 150, 156, 154), (22, 26, 24, 20), (27, 23, 21, 25), (94, 96, 143, 142), (30, 31, 35, 34), (34, 35, 33, 32), (32, 33, 29, 28), (30, 34, 32, 28), (35, 31, 29, 33), (36, 37, 39, 38), (38, 39, 41, 40), (40, 41, 43, 42), (42, 43, 45, 44), (44, 45, 47, 46), (46, 47, 49, 48), (48, 49, 51, 50), (50, 51, 53, 52), (52, 53, 55, 54), (54, 55, 57, 56), (56, 57, 59, 58), (58, 59, 61, 60), (60, 61, 63, 62), (62, 63, 65, 64), (64, 65, 67, 66), (66, 67, 69, 68), (68, 69, 71, 70), (70, 71, 73, 72), (72, 73, 75, 74), (74, 75, 77, 76), (76, 77, 79, 78), (78, 79, 81, 80), (80, 81, 83, 82), (82, 83, 85, 84), (84, 85, 87, 86), (86, 87, 89, 88), (88, 89, 91, 90), (90, 91, 93, 92), (92, 93, 95, 94), (94, 95, 97, 96), (39, 37, 99, 97, 95, 93, 91, 89, 87, 85, 83, 81, 79, 77, 75, 73, 71, 69, 67, 65, 63, 61, 59, 57, 55, 53, 51, 49, 47, 45, 43, 41), (96, 97, 99, 98), (98, 99, 37, 36), (76, 78, 134, 133), (110, 111, 112, 109), (113, 114, 115, 116, 117, 118, 119, 120, 121, 122, 123, 124, 125, 126, 127, 128, 129, 130, 131, 132, 133, 134, 135, 136, 137, 138, 139, 140, 141, 142, 143, 144), (2, 0, 4, 15), (42, 44, 117, 116), (60, 62, 126, 125), (78, 80, 135, 134), (96, 98, 144, 143), (17, 19, 103, 104), (52, 54, 122, 121), (0, 9, 102, 4), (70, 72, 131, 130), (88, 90, 140, 139), (8, 2, 15, 101), (44, 46, 118, 117), (62, 64, 127, 126), (80, 82, 136, 135), (36, 38, 114, 113), (98, 36, 113, 144), (2, 17, 104, 15), (54, 56, 123, 122), (72, 74, 132, 131), (30, 28, 110, 109), (90, 92, 141, 140), (19, 6, 100, 103), (28, 29, 111, 110), (46, 48, 119, 118), (64, 66, 128, 127), (22, 20, 106, 105), (82, 84, 137, 136), (29, 31, 112, 111), (20, 24, 146, 147), (38, 40, 115, 114), (56, 58, 124, 123), (74, 76, 133, 132), (31, 30, 109, 112), (92, 94, 142, 141), (6, 2, 15, 100), (21, 23, 108, 107), (48, 50, 120, 119), (9, 8, 101, 102), (66, 68, 129, 128), (23, 22, 105, 108), (84, 86, 138, 137), (40, 42, 116, 115), (58, 60, 125, 124), (107, 106, 149, 150), (21, 107, 150, 148), (106, 20, 147, 149), (25, 21, 148, 145), (24, 25, 145, 146), (155, 153, 159, 161), (150, 149, 155, 156), (146, 145, 151, 152), (147, 146, 152, 153), (149, 147, 153, 155), (145, 148, 154, 151), (160, 162, 171, 170), (151, 154, 160, 157), (152, 151, 157, 158), (154, 156, 162, 160), (156, 155, 161, 162), (153, 152, 158, 159), (164, 163, 166, 168, 167, 165), (162, 161, 167, 168), (159, 158, 164, 165), (161, 159, 165, 167), (162, 168, 174, 171), (158, 157, 163, 164), (170, 171, 174, 173), (169, 170, 173, 172), (166, 163, 172, 173), (163, 157, 169, 172), (168, 166, 173, 174), (157, 160, 170, 169)])
me_plane.polygons.foreach_set('material_index', [0, 5, 0, 1, 2, 0, 0, 0, 0, 1, 0, 0, 2, 0, 0, 2, 5, 5, 5, 5, 5, 2, 4, 4, 4, 4, 4, 2, 2, 2, 2, 2, 2, 2, 2, 2, 2, 2, 2, 2, 2, 2, 2, 2, 2, 2, 2, 2, 2, 2, 2, 2, 2, 2, 2, 2, 2, 2, 2, 2, 2, 4, 2, 1, 2, 2, 2, 2, 0, 2, 0, 2, 2, 0, 2, 2, 2, 2, 2, 0, 2, 2, 4, 2, 0, 4, 2, 2, 5, 2, 4, 5, 2, 2, 2, 4, 2, 0, 5, 2, 0, 2, 5, 2, 2, 2, 5, 5, 5, 5, 5, 5, 5, 5, 5, 5, 5, 5, 5, 5, 5, 5, 5, 3, 5, 5, 5, 5, 5, 5, 5, 3, 5, 3, 5])
me_plane.materials.append(mat_brick)
me_plane.materials.append(mat_flooring)
me_plane.materials.append(mat_gold)
me_plane.materials.append(mat_lightwood)
me_plane.materials.append(mat_countertop)
me_plane.materials.append(mat_material_001)
me_plane.use_remesh_preserve_volume = False
me_plane.use_remesh_preserve_attributes = False
me_plane.use_mirror_vertex_groups = False
me_plane.update()
me_cube_002 = bpy.data.meshes.new('Cube.002')
me_cube_002.from_pydata([(-0.9705, -1.071, -0.9865), (-0.9705, -1.071, 1.18), (-0.9705, 0.8788, -0.9865), (-0.9705, 0.8788, 1.18), (0.9705, -1.071, -0.9865), (0.9705, -1.071, 1.18), (0.9705, 0.8788, -0.9865), (0.9705, 0.8788, 1.18), (-0.911, -1.071, -0.9351), (-0.911, -1.071, 1.128), (0.911, -1.071, 1.128), (0.911, -1.071, -0.9351), (-0.911, 0.1061, -0.9351), (-0.911, 0.1061, 1.128), (0.911, 0.1061, 1.128), (0.911, 0.1061, -0.9351), (-0.911, -1.071, 0.712), (0.911, -1.071, 0.712), (-0.911, 0.1061, 0.712), (0.911, 0.1061, 0.712), (-0.911, -1.071, 0.6584), (0.911, -1.071, 0.6584), (-0.911, 0.1061, 0.6584), (0.911, 0.1061, 0.6584), (-0.911, -1.071, 0.3097), (0.911, -1.071, 0.3097), (-0.911, 0.1061, 0.3097), (0.911, 0.1061, 0.3097), (-0.911, -1.071, 0.256), (0.911, -1.071, 0.256), (-0.911, 0.1061, 0.256), (0.911, 0.1061, 0.256), (-0.911, -1.071, -0.09809), (0.911, -1.071, -0.09809), (-0.911, 0.1061, -0.09809), (0.911, 0.1061, -0.09809), (-0.911, -1.071, -0.1517), (0.911, -1.071, -0.1517), (-0.911, 0.1061, -0.1517), (0.911, 0.1061, -0.1517), (-0.9705, -1.071, -0.1699), (-0.9705, 0.8788, -0.1699), (0.9705, 0.8788, -0.1699), (0.9705, -1.071, -0.1699), (-0.911, -1.071, -0.1573), (0.911, -1.071, -0.1573), (-0.911, 0.1061, -0.1573), (0.911, 0.1061, -0.1573), (-0.911, -1.057, -0.9351), (-0.911, -0.9219, -0.1573), (-0.911, -1.057, -0.1573), (-0.911, -0.9219, -0.9351), (0.0, -1.057, -0.9351), (0.0, -1.057, -0.1573), (0.0, -0.9219, -0.1573), (0.0, -0.9219, -0.9351), (0.007328, -1.526, -0.9351), (0.00191, -1.392, -0.1573), (0.007328, -1.526, -0.1573), (0.00191, -1.392, -0.9351), (0.9092, -1.072, -0.9351), (0.9092, -1.072, -0.1573), (0.9038, -0.9381, -0.1573), (0.9038, -0.9381, -0.9351)], [], [(40, 1, 3, 41), (41, 3, 7, 42), (42, 7, 5, 43), (40, 0, 8, 44), (2, 6, 4, 0), (7, 3, 1, 5), (8, 11, 15, 12), (0, 4, 11, 8), (5, 1, 9, 10), (43, 5, 10, 45), (47, 14, 13, 46), (44, 8, 12, 46), (10, 9, 13, 14), (45, 10, 14, 47), (16, 18, 19, 17), (20, 21, 23, 22), (17, 19, 23, 21), (16, 17, 21, 20), (18, 16, 20, 22), (19, 18, 22, 23), (24, 26, 27, 25), (28, 29, 31, 30), (25, 27, 31, 29), (24, 25, 29, 28), (26, 24, 28, 30), (27, 26, 30, 31), (32, 34, 35, 33), (36, 37, 39, 38), (33, 35, 39, 37), (32, 33, 37, 36), (34, 32, 36, 38), (35, 34, 38, 39), (11, 45, 47, 15), (9, 44, 46, 13), (15, 47, 46, 12), (4, 43, 45, 11), (1, 40, 44, 9), (6, 42, 43, 4), (2, 41, 42, 6), (0, 40, 41, 2), (52, 48, 50, 53), (55, 54, 49, 51), (53, 50, 49, 54), (52, 53, 54, 55), (48, 52, 55, 51), (50, 48, 51, 49), (60, 56, 58, 61), (63, 62, 57, 59), (61, 58, 57, 62), (60, 61, 62, 63), (56, 60, 63, 59), (58, 56, 59, 57)])
me_cube_002.materials.append(mat_wood_001)
me_cube_002.use_remesh_preserve_volume = False
me_cube_002.use_remesh_preserve_attributes = False
me_cube_002.use_mirror_vertex_groups = False
me_cube_002.update()
me_cylinder_001 = bpy.data.meshes.new('Cylinder.001')
me_cylinder_001.from_pydata([(2.819e-08, 0.4737, 1.009), (0.0924, 0.4646, 1.009), (0.1813, 0.4376, 1.009), (0.2163, 0.4337, -1.009), (0.2631, 0.3938, 1.009), (0.3349, 0.3349, 1.009), (0.4596, 0.1537, -1.009), (0.3938, 0.2631, 1.009), (0.4376, 0.1813, 1.009), (0.4646, 0.09241, 1.009), (0.4737, 2.034e-07, 1.009), (0.4473, -0.1724, -1.009), (0.4646, -0.0924, 1.009), (0.4376, -0.1813, 1.009), (0.3938, -0.2631, 1.009), (0.2404, -0.4208, -1.009), (0.3349, -0.3349, 1.009), (0.2631, -0.3938, 1.009), (0.1813, -0.4376, 1.009), (0.0924, -0.4646, 1.009), (-0.0818, -0.4724, -1.009), (-1.261e-07, -0.4737, 1.009), (-0.09241, -0.4646, 1.009), (-0.1813, -0.4376, 1.009), (-0.2631, -0.3938, 1.009), (-0.3349, -0.3349, 1.009), (-0.4002, -0.285, -1.009), (-0.3938, -0.2631, 1.009), (-0.4376, -0.1813, 1.009), (-0.4646, -0.0924, 1.009), (-0.4675, 0.1276, -1.009), (-0.4737, 6.25e-07, 1.009), (-0.4646, 0.09241, 1.009), (-0.4376, 0.1813, 1.009), (-0.3938, 0.2631, 1.009), (-0.2015, 0.4481, -1.009), (-0.3349, 0.3349, 1.009), (-0.2631, 0.3938, 1.009), (-0.1813, 0.4376, 1.009), (-0.0924, 0.4646, 1.009), (0.0924, 0.4646, 1.009), (2.819e-08, 0.4737, 1.009), (0.1813, 0.4376, 1.009), (0.2631, 0.3938, 1.009), (0.3349, 0.3349, 1.009), (0.3938, 0.2631, 1.009), (0.4376, 0.1813, 1.009), (0.4646, 0.09241, 1.009), (0.4737, 2.034e-07, 1.009), (0.4646, -0.0924, 1.009), (0.4376, -0.1813, 1.009), (0.3938, -0.2631, 1.009), (0.3349, -0.3349, 1.009), (0.2631, -0.3938, 1.009), (0.1813, -0.4376, 1.009), (0.0924, -0.4646, 1.009), (-1.261e-07, -0.4737, 1.009), (-0.09241, -0.4646, 1.009), (-0.1813, -0.4376, 1.009), (-0.2631, -0.3938, 1.009), (-0.3349, -0.3349, 1.009), (-0.3938, -0.2631, 1.009), (-0.4376, -0.1813, 1.009), (-0.4646, -0.0924, 1.009), (-0.4737, 6.25e-07, 1.009), (-0.4646, 0.09241, 1.009), (-0.4376, 0.1813, 1.009), (-0.3938, 0.2631, 1.009), (-0.3349, 0.3349, 1.009), (-0.2631, 0.3938, 1.009), (-0.1813, 0.4376, 1.009), (-0.0924, 0.4646, 1.009), (0.02393, 0.2373, 1.974), (0.1847, 0.1509, 1.974), (0.2102, -0.1085, 1.98), (0.05357, -0.2327, 1.987), (-0.127, -0.2008, 1.965), (-0.2288, -0.0694, 1.975), (-0.2097, 0.1167, 1.963), (-0.1552, -0.0946, 2.368), (0.03119, 0.1792, 2.371), (0.1362, 0.1247, 2.388), (0.1876, -0.003982, 2.236), (0.1613, -0.0885, 2.354), (0.06012, -0.1746, 2.381), (-0.08335, -0.164, 2.364), (-0.1834, 0.01875, 2.366), (-0.1317, 0.1258, 2.367), (-0.06376, 0.1744, 2.239), (0.02295, 0.1807, 2.942), (0.1565, 0.09794, 2.942), (0.1646, -0.08796, 2.942), (0.02295, -0.1807, 2.942), (-0.1266, -0.1344, 2.942), (-0.1807, 4.375e-07, 2.942), (-0.1266, 0.1344, 2.942)], [], [(3, 35, 0, 1), (2, 40, 42), (69, 88, 70), (14, 50, 51), (25, 59, 60), (37, 68, 69), (9, 46, 47), (21, 55, 56), (32, 64, 65), (4, 42, 43), (16, 51, 52), (27, 60, 61), (38, 69, 70), (10, 47, 48), (22, 56, 57), (33, 65, 66), (5, 43, 44), (17, 52, 53), (28, 61, 62), (39, 70, 71), (12, 48, 49), (23, 57, 58), (34, 66, 67), (7, 44, 45), (18, 53, 54), (29, 62, 63), (1, 41, 40), (0, 71, 41), (13, 49, 50), (24, 58, 59), (36, 67, 68), (8, 45, 46), (19, 54, 55), (31, 63, 64), (76, 85, 79), (56, 75, 57), (43, 73, 44), (44, 73, 45), (71, 72, 41), (58, 76, 59), (45, 73, 46), (59, 76, 60), (47, 82, 48), (61, 77, 62), (62, 77, 63), (49, 74, 50), (63, 77, 64), (50, 74, 51), (51, 74, 52), (65, 78, 66), (66, 78, 67), (53, 75, 54), (41, 72, 40), (67, 78, 68), (54, 75, 55), (40, 72, 42), (55, 75, 56), (77, 79, 86), (77, 86, 78), (74, 83, 84), (78, 87, 88), (72, 81, 73), (84, 92, 85), (88, 95, 89), (85, 93, 79), (82, 90, 91), (86, 94, 95), (83, 91, 84), (86, 95, 87), (6, 3, 5, 7), (1, 2, 3), (2, 4, 3), (4, 5, 3), (11, 6, 10, 12), (7, 8, 6), (8, 9, 6), (9, 10, 6), (15, 11, 14, 16), (12, 13, 11), (13, 14, 11), (20, 15, 19, 21), (16, 17, 15), (17, 18, 15), (18, 19, 15), (26, 20, 23, 24), (21, 22, 20), (22, 23, 20), (30, 26, 29, 31), (24, 25, 26), (25, 27, 26), (27, 28, 26), (28, 29, 26), (35, 30, 34, 36), (31, 32, 30), (32, 33, 30), (33, 34, 30), (36, 37, 35), (37, 38, 35), (2, 1, 40), (38, 39, 35), (39, 0, 35), (72, 71, 70, 88), (15, 20, 26, 30, 35, 3, 6, 11), (14, 13, 50), (25, 24, 59), (37, 36, 68), (9, 8, 46), (21, 19, 55), (32, 31, 64), (4, 2, 42), (16, 14, 51), (27, 25, 60), (38, 37, 69), (10, 9, 47), (22, 21, 56), (33, 32, 65), (5, 4, 43), (17, 16, 52), (28, 27, 61), (39, 38, 70), (12, 10, 48), (23, 22, 57), (34, 33, 66), (7, 5, 44), (18, 17, 53), (29, 28, 62), (1, 0, 41), (0, 39, 71), (13, 12, 49), (24, 23, 58), (36, 34, 67), (8, 7, 45), (19, 18, 54), (31, 29, 63), (76, 58, 57, 75), (82, 47, 46, 73), (77, 61, 60, 76), (74, 49, 48, 82), (77, 78, 65, 64), (75, 53, 52, 74), (88, 69, 68, 78), (73, 43, 42, 72), (73, 81, 82), (77, 76, 79), (74, 82, 83), (75, 74, 84), (78, 86, 87), (72, 80, 81), (75, 84, 85), (76, 75, 85), (72, 88, 80), (89, 90, 81, 80), (91, 90, 89, 95, 94, 93, 92), (88, 87, 95), (94, 86, 79, 93), (85, 92, 93), (80, 88, 89), (82, 81, 90), (83, 82, 91), (84, 91, 92)])
me_cylinder_001.materials.append(mat_glass1_001)
me_cylinder_001.use_remesh_preserve_volume = False
me_cylinder_001.use_remesh_preserve_attributes = False
me_cylinder_001.use_mirror_vertex_groups = False
me_cylinder_001.update()
me_cylinder_002 = bpy.data.meshes.new('Cylinder.002')
me_cylinder_002.from_pydata([(2.819e-08, 0.4737, 1.009), (0.0924, 0.4646, 1.009), (0.1813, 0.4376, 1.009), (0.2163, 0.4337, -1.009), (0.2631, 0.3938, 1.009), (0.3349, 0.3349, 1.009), (0.4596, 0.1537, -1.009), (0.3938, 0.2631, 1.009), (0.4376, 0.1813, 1.009), (0.4646, 0.09241, 1.009), (0.4737, 2.034e-07, 1.009), (0.4473, -0.1724, -1.009), (0.4646, -0.0924, 1.009), (0.4376, -0.1813, 1.009), (0.3938, -0.2631, 1.009), (0.2404, -0.4208, -1.009), (0.3349, -0.3349, 1.009), (0.2631, -0.3938, 1.009), (0.1813, -0.4376, 1.009), (0.0924, -0.4646, 1.009), (-0.0818, -0.4724, -1.009), (-1.261e-07, -0.4737, 1.009), (-0.09241, -0.4646, 1.009), (-0.1813, -0.4376, 1.009), (-0.2631, -0.3938, 1.009), (-0.3349, -0.3349, 1.009), (-0.4002, -0.285, -1.009), (-0.3938, -0.2631, 1.009), (-0.4376, -0.1813, 1.009), (-0.4646, -0.0924, 1.009), (-0.4675, 0.1276, -1.009), (-0.4737, 6.25e-07, 1.009), (-0.4646, 0.09241, 1.009), (-0.4376, 0.1813, 1.009), (-0.3938, 0.2631, 1.009), (-0.2015, 0.4481, -1.009), (-0.3349, 0.3349, 1.009), (-0.2631, 0.3938, 1.009), (-0.1813, 0.4376, 1.009), (-0.0924, 0.4646, 1.009), (0.0924, 0.4646, 1.009), (2.819e-08, 0.4737, 1.009), (0.1813, 0.4376, 1.009), (0.2631, 0.3938, 1.009), (0.3349, 0.3349, 1.009), (0.3938, 0.2631, 1.009), (0.4376, 0.1813, 1.009), (0.4646, 0.09241, 1.009), (0.4737, 2.034e-07, 1.009), (0.4646, -0.0924, 1.009), (0.4376, -0.1813, 1.009), (0.3938, -0.2631, 1.009), (0.3349, -0.3349, 1.009), (0.2631, -0.3938, 1.009), (0.1813, -0.4376, 1.009), (0.0924, -0.4646, 1.009), (-1.261e-07, -0.4737, 1.009), (-0.09241, -0.4646, 1.009), (-0.1813, -0.4376, 1.009), (-0.2631, -0.3938, 1.009), (-0.3349, -0.3349, 1.009), (-0.3938, -0.2631, 1.009), (-0.4376, -0.1813, 1.009), (-0.4646, -0.0924, 1.009), (-0.4737, 6.25e-07, 1.009), (-0.4646, 0.09241, 1.009), (-0.4376, 0.1813, 1.009), (-0.3938, 0.2631, 1.009), (-0.3349, 0.3349, 1.009), (-0.2631, 0.3938, 1.009), (-0.1813, 0.4376, 1.009), (-0.0924, 0.4646, 1.009), (0.02393, 0.2373, 1.974), (0.1847, 0.1509, 1.974), (0.2102, -0.1085, 1.98), (0.05357, -0.2327, 1.987), (-0.127, -0.2008, 1.965), (-0.2288, -0.0694, 1.975), (-0.2097, 0.1167, 1.963), (-0.1552, -0.0946, 2.368), (0.03119, 0.1792, 2.371), (0.1362, 0.1247, 2.388), (0.1876, -0.003982, 2.236), (0.1613, -0.0885, 2.354), (0.06012, -0.1746, 2.381), (-0.08335, -0.164, 2.364), (-0.1834, 0.01875, 2.366), (-0.1317, 0.1258, 2.367), (-0.06376, 0.1744, 2.239), (0.02295, 0.1807, 2.942), (0.1565, 0.09794, 2.942), (0.1646, -0.08796, 2.942), (0.02295, -0.1807, 2.942), (-0.1266, -0.1344, 2.942), (-0.1807, 4.375e-07, 2.942), (-0.1266, 0.1344, 2.942)], [], [(3, 35, 0, 1), (2, 40, 42), (69, 88, 70), (14, 50, 51), (25, 59, 60), (37, 68, 69), (9, 46, 47), (21, 55, 56), (32, 64, 65), (4, 42, 43), (16, 51, 52), (27, 60, 61), (38, 69, 70), (10, 47, 48), (22, 56, 57), (33, 65, 66), (5, 43, 44), (17, 52, 53), (28, 61, 62), (39, 70, 71), (12, 48, 49), (23, 57, 58), (34, 66, 67), (7, 44, 45), (18, 53, 54), (29, 62, 63), (1, 41, 40), (0, 71, 41), (13, 49, 50), (24, 58, 59), (36, 67, 68), (8, 45, 46), (19, 54, 55), (31, 63, 64), (76, 85, 79), (56, 75, 57), (43, 73, 44), (44, 73, 45), (71, 72, 41), (58, 76, 59), (45, 73, 46), (59, 76, 60), (47, 82, 48), (61, 77, 62), (62, 77, 63), (49, 74, 50), (63, 77, 64), (50, 74, 51), (51, 74, 52), (65, 78, 66), (66, 78, 67), (53, 75, 54), (41, 72, 40), (67, 78, 68), (54, 75, 55), (40, 72, 42), (55, 75, 56), (77, 79, 86), (77, 86, 78), (74, 83, 84), (78, 87, 88), (72, 81, 73), (84, 92, 85), (88, 95, 89), (85, 93, 79), (82, 90, 91), (86, 94, 95), (83, 91, 84), (86, 95, 87), (6, 3, 5, 7), (1, 2, 3), (2, 4, 3), (4, 5, 3), (11, 6, 10, 12), (7, 8, 6), (8, 9, 6), (9, 10, 6), (15, 11, 14, 16), (12, 13, 11), (13, 14, 11), (20, 15, 19, 21), (16, 17, 15), (17, 18, 15), (18, 19, 15), (26, 20, 23, 24), (21, 22, 20), (22, 23, 20), (30, 26, 29, 31), (24, 25, 26), (25, 27, 26), (27, 28, 26), (28, 29, 26), (35, 30, 34, 36), (31, 32, 30), (32, 33, 30), (33, 34, 30), (36, 37, 35), (37, 38, 35), (2, 1, 40), (38, 39, 35), (39, 0, 35), (72, 71, 70, 88), (15, 20, 26, 30, 35, 3, 6, 11), (14, 13, 50), (25, 24, 59), (37, 36, 68), (9, 8, 46), (21, 19, 55), (32, 31, 64), (4, 2, 42), (16, 14, 51), (27, 25, 60), (38, 37, 69), (10, 9, 47), (22, 21, 56), (33, 32, 65), (5, 4, 43), (17, 16, 52), (28, 27, 61), (39, 38, 70), (12, 10, 48), (23, 22, 57), (34, 33, 66), (7, 5, 44), (18, 17, 53), (29, 28, 62), (1, 0, 41), (0, 39, 71), (13, 12, 49), (24, 23, 58), (36, 34, 67), (8, 7, 45), (19, 18, 54), (31, 29, 63), (76, 58, 57, 75), (82, 47, 46, 73), (77, 61, 60, 76), (74, 49, 48, 82), (77, 78, 65, 64), (75, 53, 52, 74), (88, 69, 68, 78), (73, 43, 42, 72), (73, 81, 82), (77, 76, 79), (74, 82, 83), (75, 74, 84), (78, 86, 87), (72, 80, 81), (75, 84, 85), (76, 75, 85), (72, 88, 80), (89, 90, 81, 80), (91, 90, 89, 95, 94, 93, 92), (88, 87, 95), (94, 86, 79, 93), (85, 92, 93), (80, 88, 89), (82, 81, 90), (83, 82, 91), (84, 91, 92)])
me_cylinder_002.materials.append(mat_glass1_002)
me_cylinder_002.use_remesh_preserve_volume = False
me_cylinder_002.use_remesh_preserve_attributes = False
me_cylinder_002.use_mirror_vertex_groups = False
me_cylinder_002.update()
me_cylinder = bpy.data.meshes.new('Cylinder')
me_cylinder.from_pydata([(2.819e-08, 0.4737, 1.009), (0.0924, 0.4646, 1.009), (0.1813, 0.4376, 1.009), (0.2163, 0.4337, -1.009), (0.2631, 0.3938, 1.009), (0.3349, 0.3349, 1.009), (0.4596, 0.1537, -1.009), (0.3938, 0.2631, 1.009), (0.4376, 0.1813, 1.009), (0.4646, 0.09241, 1.009), (0.4737, 2.034e-07, 1.009), (0.4473, -0.1724, -1.009), (0.4646, -0.0924, 1.009), (0.4376, -0.1813, 1.009), (0.3938, -0.2631, 1.009), (0.2404, -0.4208, -1.009), (0.3349, -0.3349, 1.009), (0.2631, -0.3938, 1.009), (0.1813, -0.4376, 1.009), (0.0924, -0.4646, 1.009), (-0.0818, -0.4724, -1.009), (-1.261e-07, -0.4737, 1.009), (-0.09241, -0.4646, 1.009), (-0.1813, -0.4376, 1.009), (-0.2631, -0.3938, 1.009), (-0.3349, -0.3349, 1.009), (-0.4002, -0.285, -1.009), (-0.3938, -0.2631, 1.009), (-0.4376, -0.1813, 1.009), (-0.4646, -0.0924, 1.009), (-0.4675, 0.1276, -1.009), (-0.4737, 6.25e-07, 1.009), (-0.4646, 0.09241, 1.009), (-0.4376, 0.1813, 1.009), (-0.3938, 0.2631, 1.009), (-0.2015, 0.4481, -1.009), (-0.3349, 0.3349, 1.009), (-0.2631, 0.3938, 1.009), (-0.1813, 0.4376, 1.009), (-0.0924, 0.4646, 1.009), (0.0924, 0.4646, 1.009), (2.819e-08, 0.4737, 1.009), (0.1813, 0.4376, 1.009), (0.2631, 0.3938, 1.009), (0.3349, 0.3349, 1.009), (0.3938, 0.2631, 1.009), (0.4376, 0.1813, 1.009), (0.4646, 0.09241, 1.009), (0.4737, 2.034e-07, 1.009), (0.4646, -0.0924, 1.009), (0.4376, -0.1813, 1.009), (0.3938, -0.2631, 1.009), (0.3349, -0.3349, 1.009), (0.2631, -0.3938, 1.009), (0.1813, -0.4376, 1.009), (0.0924, -0.4646, 1.009), (-1.261e-07, -0.4737, 1.009), (-0.09241, -0.4646, 1.009), (-0.1813, -0.4376, 1.009), (-0.2631, -0.3938, 1.009), (-0.3349, -0.3349, 1.009), (-0.3938, -0.2631, 1.009), (-0.4376, -0.1813, 1.009), (-0.4646, -0.0924, 1.009), (-0.4737, 6.25e-07, 1.009), (-0.4646, 0.09241, 1.009), (-0.4376, 0.1813, 1.009), (-0.3938, 0.2631, 1.009), (-0.3349, 0.3349, 1.009), (-0.2631, 0.3938, 1.009), (-0.1813, 0.4376, 1.009), (-0.0924, 0.4646, 1.009), (0.02393, 0.2373, 1.974), (0.1847, 0.1509, 1.974), (0.2102, -0.1085, 1.98), (0.05357, -0.2327, 1.987), (-0.127, -0.2008, 1.965), (-0.2288, -0.0694, 1.975), (-0.2097, 0.1167, 1.963), (-0.1552, -0.0946, 2.368), (0.03119, 0.1792, 2.371), (0.1362, 0.1247, 2.388), (0.1876, -0.003982, 2.236), (0.1613, -0.0885, 2.354), (0.06012, -0.1746, 2.381), (-0.08335, -0.164, 2.364), (-0.1834, 0.01875, 2.366), (-0.1317, 0.1258, 2.367), (-0.06376, 0.1744, 2.239), (0.02295, 0.1807, 2.942), (0.1565, 0.09794, 2.942), (0.1646, -0.08796, 2.942), (0.02295, -0.1807, 2.942), (-0.1266, -0.1344, 2.942), (-0.1807, 4.375e-07, 2.942), (-0.1266, 0.1344, 2.942)], [], [(3, 35, 0, 1), (2, 40, 42), (69, 88, 70), (14, 50, 51), (25, 59, 60), (37, 68, 69), (9, 46, 47), (21, 55, 56), (32, 64, 65), (4, 42, 43), (16, 51, 52), (27, 60, 61), (38, 69, 70), (10, 47, 48), (22, 56, 57), (33, 65, 66), (5, 43, 44), (17, 52, 53), (28, 61, 62), (39, 70, 71), (12, 48, 49), (23, 57, 58), (34, 66, 67), (7, 44, 45), (18, 53, 54), (29, 62, 63), (1, 41, 40), (0, 71, 41), (13, 49, 50), (24, 58, 59), (36, 67, 68), (8, 45, 46), (19, 54, 55), (31, 63, 64), (76, 85, 79), (56, 75, 57), (43, 73, 44), (44, 73, 45), (71, 72, 41), (58, 76, 59), (45, 73, 46), (59, 76, 60), (47, 82, 48), (61, 77, 62), (62, 77, 63), (49, 74, 50), (63, 77, 64), (50, 74, 51), (51, 74, 52), (65, 78, 66), (66, 78, 67), (53, 75, 54), (41, 72, 40), (67, 78, 68), (54, 75, 55), (40, 72, 42), (55, 75, 56), (77, 79, 86), (77, 86, 78), (74, 83, 84), (78, 87, 88), (72, 81, 73), (84, 92, 85), (88, 95, 89), (85, 93, 79), (82, 90, 91), (86, 94, 95), (83, 91, 84), (86, 95, 87), (6, 3, 5, 7), (1, 2, 3), (2, 4, 3), (4, 5, 3), (11, 6, 10, 12), (7, 8, 6), (8, 9, 6), (9, 10, 6), (15, 11, 14, 16), (12, 13, 11), (13, 14, 11), (20, 15, 19, 21), (16, 17, 15), (17, 18, 15), (18, 19, 15), (26, 20, 23, 24), (21, 22, 20), (22, 23, 20), (30, 26, 29, 31), (24, 25, 26), (25, 27, 26), (27, 28, 26), (28, 29, 26), (35, 30, 34, 36), (31, 32, 30), (32, 33, 30), (33, 34, 30), (36, 37, 35), (37, 38, 35), (2, 1, 40), (38, 39, 35), (39, 0, 35), (72, 71, 70, 88), (15, 20, 26, 30, 35, 3, 6, 11), (14, 13, 50), (25, 24, 59), (37, 36, 68), (9, 8, 46), (21, 19, 55), (32, 31, 64), (4, 2, 42), (16, 14, 51), (27, 25, 60), (38, 37, 69), (10, 9, 47), (22, 21, 56), (33, 32, 65), (5, 4, 43), (17, 16, 52), (28, 27, 61), (39, 38, 70), (12, 10, 48), (23, 22, 57), (34, 33, 66), (7, 5, 44), (18, 17, 53), (29, 28, 62), (1, 0, 41), (0, 39, 71), (13, 12, 49), (24, 23, 58), (36, 34, 67), (8, 7, 45), (19, 18, 54), (31, 29, 63), (76, 58, 57, 75), (82, 47, 46, 73), (77, 61, 60, 76), (74, 49, 48, 82), (77, 78, 65, 64), (75, 53, 52, 74), (88, 69, 68, 78), (73, 43, 42, 72), (73, 81, 82), (77, 76, 79), (74, 82, 83), (75, 74, 84), (78, 86, 87), (72, 80, 81), (75, 84, 85), (76, 75, 85), (72, 88, 80), (89, 90, 81, 80), (91, 90, 89, 95, 94, 93, 92), (88, 87, 95), (94, 86, 79, 93), (85, 92, 93), (80, 88, 89), (82, 81, 90), (83, 82, 91), (84, 91, 92)])
me_cylinder.materials.append(mat_glass1)
me_cylinder.use_remesh_preserve_volume = False
me_cylinder.use_remesh_preserve_attributes = False
me_cylinder.use_mirror_vertex_groups = False
me_cylinder.update()
me_cube_001 = bpy.data.meshes.new('Cube.001')
me_cube_001.from_pydata([(-0.9705, -1.071, -0.9865), (-0.9705, -1.071, 1.18), (-0.9705, 0.8788, -0.9865), (-0.9705, 0.8788, 1.18), (0.9705, -1.071, -0.9865), (0.9705, -1.071, 1.18), (0.9705, 0.8788, -0.9865), (0.9705, 0.8788, 1.18), (-0.911, -1.071, -0.9351), (-0.911, -1.071, 1.128), (0.911, -1.071, 1.128), (0.911, -1.071, -0.9351), (-0.911, 0.1061, -0.9351), (-0.911, 0.1061, 1.128), (0.911, 0.1061, 1.128), (0.911, 0.1061, -0.9351), (-0.911, -1.071, 0.712), (0.911, -1.071, 0.712), (-0.911, 0.1061, 0.712), (0.911, 0.1061, 0.712), (-0.911, -1.071, 0.6584), (0.911, -1.071, 0.6584), (-0.911, 0.1061, 0.6584), (0.911, 0.1061, 0.6584), (-0.911, -1.071, 0.3097), (0.911, -1.071, 0.3097), (-0.911, 0.1061, 0.3097), (0.911, 0.1061, 0.3097), (-0.911, -1.071, 0.256), (0.911, -1.071, 0.256), (-0.911, 0.1061, 0.256), (0.911, 0.1061, 0.256), (-0.911, -1.071, -0.09809), (0.911, -1.071, -0.09809), (-0.911, 0.1061, -0.09809), (0.911, 0.1061, -0.09809), (-0.911, -1.071, -0.1517), (0.911, -1.071, -0.1517), (-0.911, 0.1061, -0.1517), (0.911, 0.1061, -0.1517), (-0.9705, -1.071, -0.1699), (-0.9705, 0.8788, -0.1699), (0.9705, 0.8788, -0.1699), (0.9705, -1.071, -0.1699), (-0.911, -1.071, -0.1573), (0.911, -1.071, -0.1573), (-0.911, 0.1061, -0.1573), (0.911, 0.1061, -0.1573), (-0.911, -1.057, -0.9351), (-0.911, -0.9219, -0.1573), (-0.911, -1.057, -0.1573), (-0.911, -0.9219, -0.9351), (0.0, -1.057, -0.9351), (0.0, -1.057, -0.1573), (0.0, -0.9219, -0.1573), (0.0, -0.9219, -0.9351), (0.007328, -1.526, -0.9351), (0.00191, -1.392, -0.1573), (0.007328, -1.526, -0.1573), (0.00191, -1.392, -0.9351), (0.9092, -1.072, -0.9351), (0.9092, -1.072, -0.1573), (0.9038, -0.9381, -0.1573), (0.9038, -0.9381, -0.9351)], [], [(40, 1, 3, 41), (41, 3, 7, 42), (42, 7, 5, 43), (40, 0, 8, 44), (2, 6, 4, 0), (7, 3, 1, 5), (8, 11, 15, 12), (0, 4, 11, 8), (5, 1, 9, 10), (43, 5, 10, 45), (47, 14, 13, 46), (44, 8, 12, 46), (10, 9, 13, 14), (45, 10, 14, 47), (16, 18, 19, 17), (20, 21, 23, 22), (17, 19, 23, 21), (16, 17, 21, 20), (18, 16, 20, 22), (19, 18, 22, 23), (24, 26, 27, 25), (28, 29, 31, 30), (25, 27, 31, 29), (24, 25, 29, 28), (26, 24, 28, 30), (27, 26, 30, 31), (32, 34, 35, 33), (36, 37, 39, 38), (33, 35, 39, 37), (32, 33, 37, 36), (34, 32, 36, 38), (35, 34, 38, 39), (11, 45, 47, 15), (9, 44, 46, 13), (15, 47, 46, 12), (4, 43, 45, 11), (1, 40, 44, 9), (6, 42, 43, 4), (2, 41, 42, 6), (0, 40, 41, 2), (52, 48, 50, 53), (55, 54, 49, 51), (53, 50, 49, 54), (52, 53, 54, 55), (48, 52, 55, 51), (50, 48, 51, 49), (60, 56, 58, 61), (63, 62, 57, 59), (61, 58, 57, 62), (60, 61, 62, 63), (56, 60, 63, 59), (58, 56, 59, 57)])
me_cube_001.materials.append(mat_wood)
me_cube_001.use_remesh_preserve_volume = False
me_cube_001.use_remesh_preserve_attributes = False
me_cube_001.use_mirror_vertex_groups = False
me_cube_001.update()

# ---- objects
ob_cylinder_005 = bpy.data.objects.new('Cylinder.005', me_cylinder_005)
ob_cylinder_004 = bpy.data.objects.new('Cylinder.004', me_cylinder_004)
ob_cylinder_003 = bpy.data.objects.new('Cylinder.003', me_cylinder_003)
ob_point = bpy.data.objects.new('Point', light_point)
ob_plane = bpy.data.objects.new('Plane', me_plane)
ob_camera = bpy.data.objects.new('Camera', cam_camera)
ob_cube_001 = bpy.data.objects.new('Cube.001', me_cube_002)
ob_cylinder_001 = bpy.data.objects.new('Cylinder.001', me_cylinder_001)
ob_cylinder_002 = bpy.data.objects.new('Cylinder.002', me_cylinder_002)
ob_cylinder = bpy.data.objects.new('Cylinder', me_cylinder)
ob_cube = bpy.data.objects.new('Cube', me_cube_001)

# ---- transforms, parenting, visibility, modifiers, constraints
ob_cylinder_005.location = (0.3607, 1.632, 1.95)
ob_cylinder_005.rotation_euler = (-1.341e-07, 1.571, 0.0)
ob_cylinder_005.scale = (0.09025, 0.09025, 0.09025)
ob_cylinder_005.lineart.crease_threshold = 0.0
ob_cylinder_004.location = (0.2053, 1.634, 2.0)
ob_cylinder_004.scale = (0.09025, 0.09025, 0.09025)
ob_cylinder_004.lineart.crease_threshold = 0.0
ob_cylinder_003.location = (0.09332, 1.634, 2.0)
ob_cylinder_003.scale = (0.09025, 0.09025, 0.09025)
ob_cylinder_003.lineart.crease_threshold = 0.0
ob_point.location = (1.024, -0.694, 2.798)
ob_point.lineart.crease_threshold = 0.0
ob_plane.location = (0.0, 0.0, 0.0)
ob_plane.lineart.crease_threshold = 0.0
ob_camera.location = (-0.43, -2.69, 1.48)
ob_camera.rotation_euler = (1.48, 0.0, 0.02094)
ob_camera.lock_rotations_4d = False
ob_camera.empty_display_type = 'ARROWS'
ob_camera.color = (0.0, 0.0, 0.0, 0.0)
ob_camera.display_type = 'WIRE'
ob_camera.lineart.crease_threshold = 0.0
ob_cube_001.location = (-8.288e-18, 1.762, 1.095)
ob_cube_001.scale = (0.8437, 0.2395, 1.112)
ob_cube_001.lineart.crease_threshold = 0.0
ob_cylinder_001.location = (4.44e-16, 1.634, 2.0)
ob_cylinder_001.scale = (0.09025, 0.09025, 0.09025)
ob_cylinder_001.lineart.crease_threshold = 0.0
ob_cylinder_002.location = (4.44e-16, 1.634, 2.0)
ob_cylinder_002.scale = (0.09025, 0.09025, 0.09025)
ob_cylinder_002.lineart.crease_threshold = 0.0
ob_cylinder.location = (0.0, 0.0, 0.0)
ob_cylinder.lineart.crease_threshold = 0.0
ob_cube.location = (0.0, 0.0, 1.132)
ob_cube.scale = (1.0, 0.2839, 1.319)
ob_cube.lineart.crease_threshold = 0.0

# ---- collection membership
col_collection_1.objects.link(ob_cylinder_005)
col_collection_1.objects.link(ob_cylinder_004)
col_collection_1.objects.link(ob_cylinder_003)
col_collection_1.objects.link(ob_point)
col_collection_1.objects.link(ob_plane)
col_collection_1.objects.link(ob_camera)
col_collection_1.objects.link(ob_cube_001)
col_collection_1.objects.link(ob_cylinder_001)
col_collection_1.objects.link(ob_cylinder_002)
col_collection_2.objects.link(ob_cylinder)
col_collection_11.objects.link(ob_cube)

# ---- scene / render settings (as saved in the file)
scene.camera = ob_camera
scene.frame_start = 1; scene.frame_end = 250; scene.frame_set(1)
scene.render.engine = 'CYCLES'
scene.render.resolution_x = 1600
scene.render.resolution_y = 900
scene.render.resolution_percentage = 50
scene.render.dither_intensity = 0.0
scene.cycles.use_denoising = False
scene.cycles.samples = 128
scene.cycles.sampling_pattern = 'TABULATED_SOBOL'
scene.cycles.use_adaptive_sampling = False
scene.cycles.use_light_tree = False
scene.cycles.blur_glossy = 0.0
scene.cycles.sample_clamp_indirect = 0.0
scene.view_settings.view_transform = 'Standard'
bpy.context.view_layer.update()
